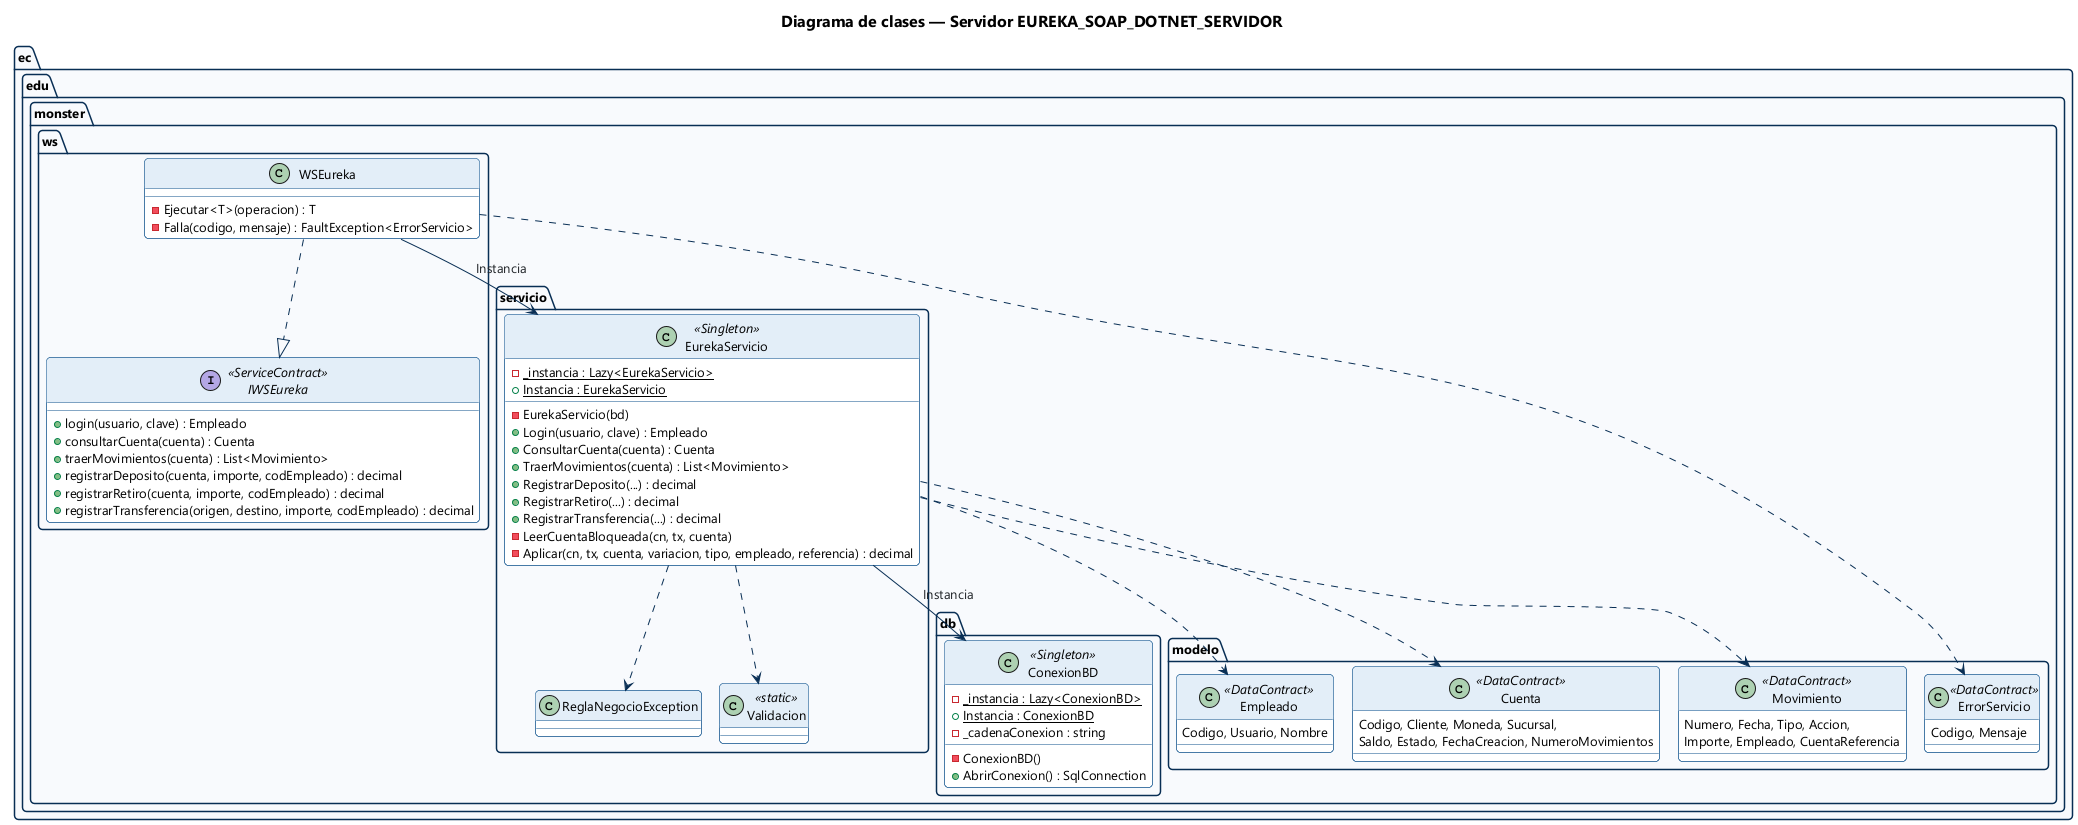

The diagram above was rendered by PlantUML. Its source (embedded in the PNG):
@startuml DC_Servidor
!include ../_estilo.iuml
title Diagrama de clases — Servidor EUREKA_SOAP_DOTNET_SERVIDOR

package "ec.edu.monster.ws" {
  interface IWSEureka <<ServiceContract>> {
    + login(usuario, clave) : Empleado
    + consultarCuenta(cuenta) : Cuenta
    + traerMovimientos(cuenta) : List<Movimiento>
    + registrarDeposito(cuenta, importe, codEmpleado) : decimal
    + registrarRetiro(cuenta, importe, codEmpleado) : decimal
    + registrarTransferencia(origen, destino, importe, codEmpleado) : decimal
  }
  class WSEureka {
    - Ejecutar<T>(operacion) : T
    - Falla(codigo, mensaje) : FaultException<ErrorServicio>
  }
}

package "ec.edu.monster.servicio" {
  class EurekaServicio <<Singleton>> {
    - {static} _instancia : Lazy<EurekaServicio>
    + {static} Instancia : EurekaServicio
    - EurekaServicio(bd)
    + Login(usuario, clave) : Empleado
    + ConsultarCuenta(cuenta) : Cuenta
    + TraerMovimientos(cuenta) : List<Movimiento>
    + RegistrarDeposito(...) : decimal
    + RegistrarRetiro(...) : decimal
    + RegistrarTransferencia(...) : decimal
    - LeerCuentaBloqueada(cn, tx, cuenta)
    - Aplicar(cn, tx, cuenta, variacion, tipo, empleado, referencia) : decimal
  }
  class ReglaNegocioException
  class Validacion <<static>>
}

package "ec.edu.monster.db" {
  class ConexionBD <<Singleton>> {
    - {static} _instancia : Lazy<ConexionBD>
    + {static} Instancia : ConexionBD
    - _cadenaConexion : string
    - ConexionBD()
    + AbrirConexion() : SqlConnection
  }
}

package "ec.edu.monster.modelo" {
  class Empleado <<DataContract>> {
    Codigo, Usuario, Nombre
  }
  class Cuenta <<DataContract>> {
    Codigo, Cliente, Moneda, Sucursal,
    Saldo, Estado, FechaCreacion, NumeroMovimientos
  }
  class Movimiento <<DataContract>> {
    Numero, Fecha, Tipo, Accion,
    Importe, Empleado, CuentaReferencia
  }
  class ErrorServicio <<DataContract>> {
    Codigo, Mensaje
  }
}

WSEureka ..|> IWSEureka
WSEureka --> EurekaServicio : Instancia
EurekaServicio --> ConexionBD : Instancia
EurekaServicio ..> Validacion
EurekaServicio ..> ReglaNegocioException
EurekaServicio ..> Cuenta
EurekaServicio ..> Movimiento
EurekaServicio ..> Empleado
WSEureka ..> ErrorServicio
@enduml